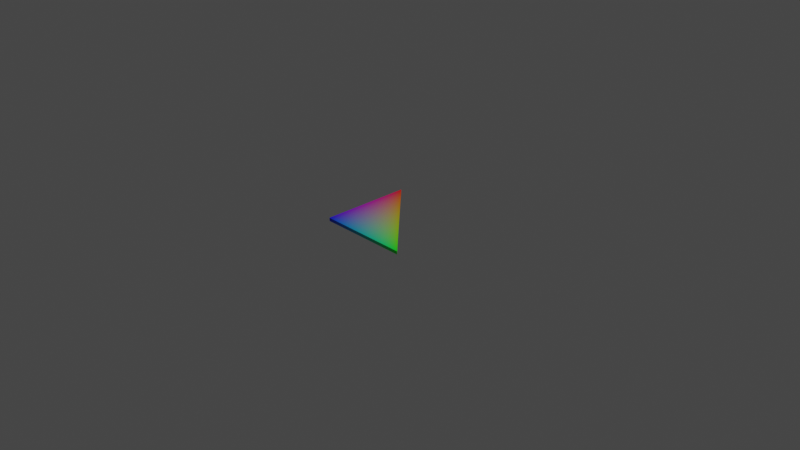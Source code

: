 # Source: right_tri.blend  (saved by Blender 3.0.42; exported with 4.5.12 LTS)
import bpy
from mathutils import Matrix  # noqa: F401  (used for matrix-valued properties, if any)

bpy.ops.wm.read_factory_settings(use_empty=True)
scene = bpy.context.scene
scene.name = 'Scene'

# ---- collections
col_collection = bpy.data.collections.new('Collection'); scene.collection.children.link(col_collection)

# ---- materials (node trees are filled in below, after node groups)
mat_material_003 = bpy.data.materials.new('Material.003')
mat_material_003.use_transparent_shadow = False

# ---- material node trees
mat_material_003.use_nodes = True; mat_material_003.node_tree.nodes.clear()
_N = mat_material_003.node_tree.nodes; _L = mat_material_003.node_tree.links
n0 = _N.new('ShaderNodeBsdfPrincipled'); n0.name = 'Principled BSDF'; n0.location = (10, 300)
n0.distribution = 'GGX'
n0.subsurface_method = 'RANDOM_WALK_SKIN'
n0.inputs[3].default_value = 1.45
n0.inputs[27].default_value = (0.0, 0.0, 0.0, 1.0)
n0.inputs[28].default_value = 1.0
n1 = _N.new('ShaderNodeOutputMaterial'); n1.name = 'Material Output'; n1.location = (300, 300)
n2 = _N.new('ShaderNodeVertexColor'); n2.name = 'Vertex Color'; n2.location = (-180, 280)
n2.layer_name = 'Col'
_L.new(n0.outputs[0], n1.inputs[0])
_L.new(n2.outputs[0], n0.inputs[0])
n1.is_active_output = True

# ---- world
world_world = bpy.data.worlds.new('World'); scene.world = world_world
world_world.use_nodes = True; world_world.node_tree.nodes.clear()
_N = world_world.node_tree.nodes; _L = world_world.node_tree.links
n0 = _N.new('ShaderNodeOutputWorld'); n0.name = 'World Output'; n0.location = (300, 300)
n1 = _N.new('ShaderNodeBackground'); n1.name = 'Background'; n1.location = (10, 300)
n1.inputs[0].default_value = (0.05088, 0.05088, 0.05088, 1.0)
_L.new(n1.outputs[0], n0.inputs[0])
n0.is_active_output = True
world_world.color = (0.05088, 0.05088, 0.05088)
world_world.use_sun_shadow = False
world_world.sun_shadow_jitter_overblur = 0.0

# ---- cameras
cam_camera = bpy.data.cameras.new('Camera')
cam_camera.clip_end = 100.0
cam_camera.ortho_scale = 7.314

# ---- lights
light_light = bpy.data.lights.new('Light', 'POINT')
light_light.transmission_factor = 0.0
light_light.energy = 1000.0
light_light.shadow_soft_size = 0.1
light_light.shadow_maximum_resolution = 0.006
light_light.use_absolute_resolution = True

# ---- meshes
me_tri = bpy.data.meshes.new('Tri')
me_tri.from_pydata([(-0.5, -0.5, 0.0), (0.5, -0.5, 0.0), (-0.5, 0.5, 0.0), (-0.5, -0.5, -0.03535), (0.5, -0.5, -0.03535), (-0.5, 0.5, -0.03535)], [], [(3, 5, 4), (0, 3, 4, 1), (1, 4, 5, 2), (2, 5, 3, 0), (0, 1, 2)])
_ca = me_tri.color_attributes.new('Col', 'BYTE_COLOR', 'CORNER')
_ca.data.foreach_set('color', [0.0, 0.0, 1.0, 1.0, 1.0, 0.0, 0.0, 1.0, 0.0, 1.0, 0.0, 1.0, 0.0, 0.0, 1.0, 1.0, 0.0, 0.0, 1.0, 1.0, 0.0, 1.0, 0.0, 1.0, 0.0, 1.0, 0.0, 1.0, 0.0, 1.0, 0.0, 1.0, 0.0, 1.0, 0.0, 1.0, 1.0, 0.0, 0.0, 1.0, 1.0, 0.0, 0.0, 1.0, 1.0, 0.0, 0.0, 1.0, 1.0, 0.0, 0.0, 1.0, 0.0, 0.0, 1.0, 1.0, 0.0, 0.0, 1.0, 1.0, 0.0, 0.0, 1.0, 1.0, 0.0, 1.0, 0.0, 1.0, 1.0, 0.0, 0.0, 1.0])
me_tri.materials.append(mat_material_003)
me_tri.use_remesh_fix_poles = True
me_tri.use_remesh_preserve_attributes = False
me_tri.update()

# ---- objects
ob_light = bpy.data.objects.new('Light', light_light)
ob_camera = bpy.data.objects.new('Camera', cam_camera)
ob_tri = bpy.data.objects.new('Tri', me_tri)

# ---- transforms, parenting, visibility, modifiers, constraints
ob_light.location = (4.076, 1.005, 5.904)
ob_light.rotation_euler = (0.6503, 0.05522, 1.866)
ob_light.lock_rotations_4d = False
ob_light.empty_display_type = 'ARROWS'
ob_light.color = (0.0, 0.0, 0.0, 0.0)
ob_light.lineart.crease_threshold = 0.0
ob_camera.location = (7.359, -6.926, 4.958)
ob_camera.rotation_euler = (1.109, 0.0, 0.8149)
ob_camera.lock_rotations_4d = False
ob_camera.empty_display_type = 'ARROWS'
ob_camera.color = (0.0, 0.0, 0.0, 0.0)
ob_camera.display_type = 'WIRE'
ob_camera.lineart.crease_threshold = 0.0
ob_tri.location = (0.0, 0.0, 0.0)

# ---- collection membership
col_collection.objects.link(ob_light)
col_collection.objects.link(ob_camera)
col_collection.objects.link(ob_tri)

# ---- scene / render settings (as saved in the file)
scene.camera = ob_camera
scene.frame_start = 1; scene.frame_end = 250; scene.frame_set(1)
scene.render.engine = 'BLENDER_EEVEE_NEXT'
scene.cycles.sampling_pattern = 'TABULATED_SOBOL'
scene.cycles.use_light_tree = False
scene.view_settings.view_transform = 'Filmic'
bpy.context.view_layer.update()
